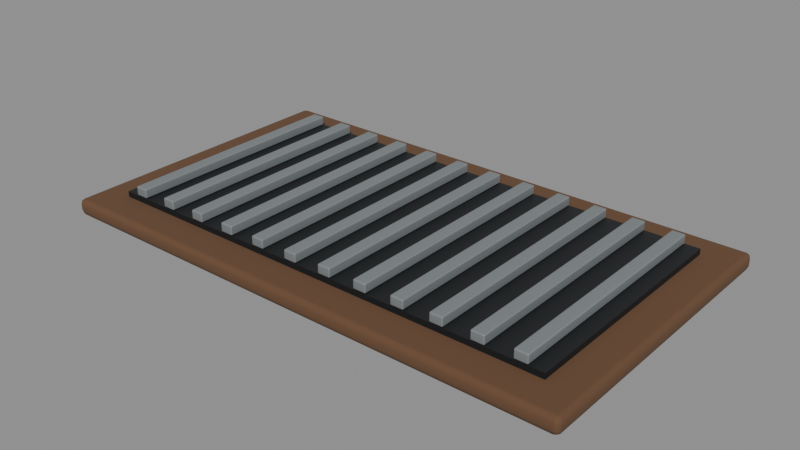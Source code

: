 # Source: storm-drain.blend  (saved by Blender 5.2.44; exported with 4.5.12 LTS)
import bpy
from mathutils import Matrix  # noqa: F401  (used for matrix-valued properties, if any)

bpy.ops.wm.read_factory_settings(use_empty=True)
scene = bpy.context.scene
scene.name = 'Scene'

# ---- collections
col_storm_drain = bpy.data.collections.new('storm-drain'); scene.collection.children.link(col_storm_drain)

# ---- materials (node trees are filled in below, after node groups)
mat_rust = bpy.data.materials.new('rust')
mat_rust.diffuse_color = (0.13, 0.064, 0.03, 1.0)
mat_black = bpy.data.materials.new('black')
mat_black.diffuse_color = (0.008, 0.01, 0.012, 1.0)
mat_steel = bpy.data.materials.new('steel')
mat_steel.diffuse_color = (0.2, 0.22, 0.23, 1.0)

# ---- material node trees
mat_rust.use_nodes = True; mat_rust.node_tree.nodes.clear()
_N = mat_rust.node_tree.nodes; _L = mat_rust.node_tree.links
n0 = _N.new('ShaderNodeBsdfPrincipled'); n0.name = 'Principled BSDF'; n0.location = (-200, 100)
n0.inputs[0].default_value = (0.13, 0.064, 0.03, 1.0)
n0.inputs[2].default_value = 0.95
n0.inputs[10].default_value = 0.005
n1 = _N.new('ShaderNodeOutputMaterial'); n1.name = 'Material Output'; n1.location = (200, 100)
_L.new(n0.outputs[0], n1.inputs[0])
n1.is_active_output = True
mat_black.use_nodes = True; mat_black.node_tree.nodes.clear()
_N = mat_black.node_tree.nodes; _L = mat_black.node_tree.links
n0 = _N.new('ShaderNodeBsdfPrincipled'); n0.name = 'Principled BSDF'; n0.location = (-200, 100)
n0.inputs[0].default_value = (0.008, 0.01, 0.012, 1.0)
n0.inputs[2].default_value = 0.55
n0.inputs[10].default_value = 0.005
n1 = _N.new('ShaderNodeOutputMaterial'); n1.name = 'Material Output'; n1.location = (200, 100)
_L.new(n0.outputs[0], n1.inputs[0])
n1.is_active_output = True
mat_steel.use_nodes = True; mat_steel.node_tree.nodes.clear()
_N = mat_steel.node_tree.nodes; _L = mat_steel.node_tree.links
n0 = _N.new('ShaderNodeBsdfPrincipled'); n0.name = 'Principled BSDF'; n0.location = (-200, 100)
n0.inputs[0].default_value = (0.2, 0.22, 0.23, 1.0)
n0.inputs[2].default_value = 0.4
n0.inputs[10].default_value = 0.005
n1 = _N.new('ShaderNodeOutputMaterial'); n1.name = 'Material Output'; n1.location = (200, 100)
_L.new(n0.outputs[0], n1.inputs[0])
n1.is_active_output = True

# ---- meshes
me_cube = bpy.data.meshes.new('Cube')
me_cube.from_pydata([(-0.4, -0.23, -0.0125), (-0.4, -0.23, 0.0125), (-0.4, 0.23, -0.0125), (-0.4, 0.23, 0.0125), (0.4, -0.23, -0.0125), (0.4, -0.23, 0.0125), (0.4, 0.23, -0.0125), (0.4, 0.23, 0.0125)], [], [(0, 1, 3, 2), (2, 3, 7, 6), (6, 7, 5, 4), (4, 5, 1, 0), (2, 6, 4, 0), (7, 3, 1, 5)])
_uv = me_cube.uv_layers.new(name='UVMap')
_uv.uv.foreach_set('vector', [0.375, 0.0, 0.625, 0.0, 0.625, 0.25, 0.375, 0.25, 0.375, 0.25, 0.625, 0.25, 0.625, 0.5, 0.375, 0.5, 0.375, 0.5, 0.625, 0.5, 0.625, 0.75, 0.375, 0.75, 0.375, 0.75, 0.625, 0.75, 0.625, 1.0, 0.375, 1.0, 0.125, 0.5, 0.375, 0.5, 0.375, 0.75, 0.125, 0.75, 0.625, 0.5, 0.875, 0.5, 0.875, 0.75, 0.625, 0.75])
me_cube.materials.append(mat_rust)
me_cube.update()
me_cube_001 = bpy.data.meshes.new('Cube.001')
me_cube_001.from_pydata([(-0.35, -0.18, -0.006), (-0.35, -0.18, 0.006), (-0.35, 0.18, -0.006), (-0.35, 0.18, 0.006), (0.35, -0.18, -0.006), (0.35, -0.18, 0.006), (0.35, 0.18, -0.006), (0.35, 0.18, 0.006)], [], [(0, 1, 3, 2), (2, 3, 7, 6), (6, 7, 5, 4), (4, 5, 1, 0), (2, 6, 4, 0), (7, 3, 1, 5)])
_uv = me_cube_001.uv_layers.new(name='UVMap')
_uv.uv.foreach_set('vector', [0.375, 0.0, 0.625, 0.0, 0.625, 0.25, 0.375, 0.25, 0.375, 0.25, 0.625, 0.25, 0.625, 0.5, 0.375, 0.5, 0.375, 0.5, 0.625, 0.5, 0.625, 0.75, 0.375, 0.75, 0.375, 0.75, 0.625, 0.75, 0.625, 1.0, 0.375, 1.0, 0.125, 0.5, 0.375, 0.5, 0.375, 0.75, 0.125, 0.75, 0.625, 0.5, 0.875, 0.5, 0.875, 0.75, 0.625, 0.75])
me_cube_001.materials.append(mat_black)
me_cube_001.update()
me_cube_002 = bpy.data.meshes.new('Cube.002')
me_cube_002.from_pydata([(-0.01, -0.18, -0.007), (-0.01, -0.18, 0.007), (-0.01, 0.18, -0.007), (-0.01, 0.18, 0.007), (0.01, -0.18, -0.007), (0.01, -0.18, 0.007), (0.01, 0.18, -0.007), (0.01, 0.18, 0.007)], [], [(0, 1, 3, 2), (2, 3, 7, 6), (6, 7, 5, 4), (4, 5, 1, 0), (2, 6, 4, 0), (7, 3, 1, 5)])
_uv = me_cube_002.uv_layers.new(name='UVMap')
_uv.uv.foreach_set('vector', [0.375, 0.0, 0.625, 0.0, 0.625, 0.25, 0.375, 0.25, 0.375, 0.25, 0.625, 0.25, 0.625, 0.5, 0.375, 0.5, 0.375, 0.5, 0.625, 0.5, 0.625, 0.75, 0.375, 0.75, 0.375, 0.75, 0.625, 0.75, 0.625, 1.0, 0.375, 1.0, 0.125, 0.5, 0.375, 0.5, 0.375, 0.75, 0.125, 0.75, 0.625, 0.5, 0.875, 0.5, 0.875, 0.75, 0.625, 0.75])
me_cube_002.materials.append(mat_steel)
me_cube_002.update()
me_cube_003 = bpy.data.meshes.new('Cube.003')
me_cube_003.from_pydata([(-0.01, -0.18, -0.007), (-0.01, -0.18, 0.007), (-0.01, 0.18, -0.007), (-0.01, 0.18, 0.007), (0.01, -0.18, -0.007), (0.01, -0.18, 0.007), (0.01, 0.18, -0.007), (0.01, 0.18, 0.007)], [], [(0, 1, 3, 2), (2, 3, 7, 6), (6, 7, 5, 4), (4, 5, 1, 0), (2, 6, 4, 0), (7, 3, 1, 5)])
_uv = me_cube_003.uv_layers.new(name='UVMap')
_uv.uv.foreach_set('vector', [0.375, 0.0, 0.625, 0.0, 0.625, 0.25, 0.375, 0.25, 0.375, 0.25, 0.625, 0.25, 0.625, 0.5, 0.375, 0.5, 0.375, 0.5, 0.625, 0.5, 0.625, 0.75, 0.375, 0.75, 0.375, 0.75, 0.625, 0.75, 0.625, 1.0, 0.375, 1.0, 0.125, 0.5, 0.375, 0.5, 0.375, 0.75, 0.125, 0.75, 0.625, 0.5, 0.875, 0.5, 0.875, 0.75, 0.625, 0.75])
me_cube_003.materials.append(mat_steel)
me_cube_003.update()
me_cube_004 = bpy.data.meshes.new('Cube.004')
me_cube_004.from_pydata([(-0.01, -0.18, -0.007), (-0.01, -0.18, 0.007), (-0.01, 0.18, -0.007), (-0.01, 0.18, 0.007), (0.01, -0.18, -0.007), (0.01, -0.18, 0.007), (0.01, 0.18, -0.007), (0.01, 0.18, 0.007)], [], [(0, 1, 3, 2), (2, 3, 7, 6), (6, 7, 5, 4), (4, 5, 1, 0), (2, 6, 4, 0), (7, 3, 1, 5)])
_uv = me_cube_004.uv_layers.new(name='UVMap')
_uv.uv.foreach_set('vector', [0.375, 0.0, 0.625, 0.0, 0.625, 0.25, 0.375, 0.25, 0.375, 0.25, 0.625, 0.25, 0.625, 0.5, 0.375, 0.5, 0.375, 0.5, 0.625, 0.5, 0.625, 0.75, 0.375, 0.75, 0.375, 0.75, 0.625, 0.75, 0.625, 1.0, 0.375, 1.0, 0.125, 0.5, 0.375, 0.5, 0.375, 0.75, 0.125, 0.75, 0.625, 0.5, 0.875, 0.5, 0.875, 0.75, 0.625, 0.75])
me_cube_004.materials.append(mat_steel)
me_cube_004.update()
me_cube_005 = bpy.data.meshes.new('Cube.005')
me_cube_005.from_pydata([(-0.01, -0.18, -0.007), (-0.01, -0.18, 0.007), (-0.01, 0.18, -0.007), (-0.01, 0.18, 0.007), (0.01, -0.18, -0.007), (0.01, -0.18, 0.007), (0.01, 0.18, -0.007), (0.01, 0.18, 0.007)], [], [(0, 1, 3, 2), (2, 3, 7, 6), (6, 7, 5, 4), (4, 5, 1, 0), (2, 6, 4, 0), (7, 3, 1, 5)])
_uv = me_cube_005.uv_layers.new(name='UVMap')
_uv.uv.foreach_set('vector', [0.375, 0.0, 0.625, 0.0, 0.625, 0.25, 0.375, 0.25, 0.375, 0.25, 0.625, 0.25, 0.625, 0.5, 0.375, 0.5, 0.375, 0.5, 0.625, 0.5, 0.625, 0.75, 0.375, 0.75, 0.375, 0.75, 0.625, 0.75, 0.625, 1.0, 0.375, 1.0, 0.125, 0.5, 0.375, 0.5, 0.375, 0.75, 0.125, 0.75, 0.625, 0.5, 0.875, 0.5, 0.875, 0.75, 0.625, 0.75])
me_cube_005.materials.append(mat_steel)
me_cube_005.update()
me_cube_006 = bpy.data.meshes.new('Cube.006')
me_cube_006.from_pydata([(-0.01, -0.18, -0.007), (-0.01, -0.18, 0.007), (-0.01, 0.18, -0.007), (-0.01, 0.18, 0.007), (0.01, -0.18, -0.007), (0.01, -0.18, 0.007), (0.01, 0.18, -0.007), (0.01, 0.18, 0.007)], [], [(0, 1, 3, 2), (2, 3, 7, 6), (6, 7, 5, 4), (4, 5, 1, 0), (2, 6, 4, 0), (7, 3, 1, 5)])
_uv = me_cube_006.uv_layers.new(name='UVMap')
_uv.uv.foreach_set('vector', [0.375, 0.0, 0.625, 0.0, 0.625, 0.25, 0.375, 0.25, 0.375, 0.25, 0.625, 0.25, 0.625, 0.5, 0.375, 0.5, 0.375, 0.5, 0.625, 0.5, 0.625, 0.75, 0.375, 0.75, 0.375, 0.75, 0.625, 0.75, 0.625, 1.0, 0.375, 1.0, 0.125, 0.5, 0.375, 0.5, 0.375, 0.75, 0.125, 0.75, 0.625, 0.5, 0.875, 0.5, 0.875, 0.75, 0.625, 0.75])
me_cube_006.materials.append(mat_steel)
me_cube_006.update()
me_cube_007 = bpy.data.meshes.new('Cube.007')
me_cube_007.from_pydata([(-0.01, -0.18, -0.007), (-0.01, -0.18, 0.007), (-0.01, 0.18, -0.007), (-0.01, 0.18, 0.007), (0.01, -0.18, -0.007), (0.01, -0.18, 0.007), (0.01, 0.18, -0.007), (0.01, 0.18, 0.007)], [], [(0, 1, 3, 2), (2, 3, 7, 6), (6, 7, 5, 4), (4, 5, 1, 0), (2, 6, 4, 0), (7, 3, 1, 5)])
_uv = me_cube_007.uv_layers.new(name='UVMap')
_uv.uv.foreach_set('vector', [0.375, 0.0, 0.625, 0.0, 0.625, 0.25, 0.375, 0.25, 0.375, 0.25, 0.625, 0.25, 0.625, 0.5, 0.375, 0.5, 0.375, 0.5, 0.625, 0.5, 0.625, 0.75, 0.375, 0.75, 0.375, 0.75, 0.625, 0.75, 0.625, 1.0, 0.375, 1.0, 0.125, 0.5, 0.375, 0.5, 0.375, 0.75, 0.125, 0.75, 0.625, 0.5, 0.875, 0.5, 0.875, 0.75, 0.625, 0.75])
me_cube_007.materials.append(mat_steel)
me_cube_007.update()
me_cube_008 = bpy.data.meshes.new('Cube.008')
me_cube_008.from_pydata([(-0.01, -0.18, -0.007), (-0.01, -0.18, 0.007), (-0.01, 0.18, -0.007), (-0.01, 0.18, 0.007), (0.01, -0.18, -0.007), (0.01, -0.18, 0.007), (0.01, 0.18, -0.007), (0.01, 0.18, 0.007)], [], [(0, 1, 3, 2), (2, 3, 7, 6), (6, 7, 5, 4), (4, 5, 1, 0), (2, 6, 4, 0), (7, 3, 1, 5)])
_uv = me_cube_008.uv_layers.new(name='UVMap')
_uv.uv.foreach_set('vector', [0.375, 0.0, 0.625, 0.0, 0.625, 0.25, 0.375, 0.25, 0.375, 0.25, 0.625, 0.25, 0.625, 0.5, 0.375, 0.5, 0.375, 0.5, 0.625, 0.5, 0.625, 0.75, 0.375, 0.75, 0.375, 0.75, 0.625, 0.75, 0.625, 1.0, 0.375, 1.0, 0.125, 0.5, 0.375, 0.5, 0.375, 0.75, 0.125, 0.75, 0.625, 0.5, 0.875, 0.5, 0.875, 0.75, 0.625, 0.75])
me_cube_008.materials.append(mat_steel)
me_cube_008.update()
me_cube_009 = bpy.data.meshes.new('Cube.009')
me_cube_009.from_pydata([(-0.01, -0.18, -0.007), (-0.01, -0.18, 0.007), (-0.01, 0.18, -0.007), (-0.01, 0.18, 0.007), (0.01, -0.18, -0.007), (0.01, -0.18, 0.007), (0.01, 0.18, -0.007), (0.01, 0.18, 0.007)], [], [(0, 1, 3, 2), (2, 3, 7, 6), (6, 7, 5, 4), (4, 5, 1, 0), (2, 6, 4, 0), (7, 3, 1, 5)])
_uv = me_cube_009.uv_layers.new(name='UVMap')
_uv.uv.foreach_set('vector', [0.375, 0.0, 0.625, 0.0, 0.625, 0.25, 0.375, 0.25, 0.375, 0.25, 0.625, 0.25, 0.625, 0.5, 0.375, 0.5, 0.375, 0.5, 0.625, 0.5, 0.625, 0.75, 0.375, 0.75, 0.375, 0.75, 0.625, 0.75, 0.625, 1.0, 0.375, 1.0, 0.125, 0.5, 0.375, 0.5, 0.375, 0.75, 0.125, 0.75, 0.625, 0.5, 0.875, 0.5, 0.875, 0.75, 0.625, 0.75])
me_cube_009.materials.append(mat_steel)
me_cube_009.update()
me_cube_010 = bpy.data.meshes.new('Cube.010')
me_cube_010.from_pydata([(-0.01, -0.18, -0.007), (-0.01, -0.18, 0.007), (-0.01, 0.18, -0.007), (-0.01, 0.18, 0.007), (0.01, -0.18, -0.007), (0.01, -0.18, 0.007), (0.01, 0.18, -0.007), (0.01, 0.18, 0.007)], [], [(0, 1, 3, 2), (2, 3, 7, 6), (6, 7, 5, 4), (4, 5, 1, 0), (2, 6, 4, 0), (7, 3, 1, 5)])
_uv = me_cube_010.uv_layers.new(name='UVMap')
_uv.uv.foreach_set('vector', [0.375, 0.0, 0.625, 0.0, 0.625, 0.25, 0.375, 0.25, 0.375, 0.25, 0.625, 0.25, 0.625, 0.5, 0.375, 0.5, 0.375, 0.5, 0.625, 0.5, 0.625, 0.75, 0.375, 0.75, 0.375, 0.75, 0.625, 0.75, 0.625, 1.0, 0.375, 1.0, 0.125, 0.5, 0.375, 0.5, 0.375, 0.75, 0.125, 0.75, 0.625, 0.5, 0.875, 0.5, 0.875, 0.75, 0.625, 0.75])
me_cube_010.materials.append(mat_steel)
me_cube_010.update()
me_cube_011 = bpy.data.meshes.new('Cube.011')
me_cube_011.from_pydata([(-0.01, -0.18, -0.007), (-0.01, -0.18, 0.007), (-0.01, 0.18, -0.007), (-0.01, 0.18, 0.007), (0.01, -0.18, -0.007), (0.01, -0.18, 0.007), (0.01, 0.18, -0.007), (0.01, 0.18, 0.007)], [], [(0, 1, 3, 2), (2, 3, 7, 6), (6, 7, 5, 4), (4, 5, 1, 0), (2, 6, 4, 0), (7, 3, 1, 5)])
_uv = me_cube_011.uv_layers.new(name='UVMap')
_uv.uv.foreach_set('vector', [0.375, 0.0, 0.625, 0.0, 0.625, 0.25, 0.375, 0.25, 0.375, 0.25, 0.625, 0.25, 0.625, 0.5, 0.375, 0.5, 0.375, 0.5, 0.625, 0.5, 0.625, 0.75, 0.375, 0.75, 0.375, 0.75, 0.625, 0.75, 0.625, 1.0, 0.375, 1.0, 0.125, 0.5, 0.375, 0.5, 0.375, 0.75, 0.125, 0.75, 0.625, 0.5, 0.875, 0.5, 0.875, 0.75, 0.625, 0.75])
me_cube_011.materials.append(mat_steel)
me_cube_011.update()
me_cube_012 = bpy.data.meshes.new('Cube.012')
me_cube_012.from_pydata([(-0.01, -0.18, -0.007), (-0.01, -0.18, 0.007), (-0.01, 0.18, -0.007), (-0.01, 0.18, 0.007), (0.01, -0.18, -0.007), (0.01, -0.18, 0.007), (0.01, 0.18, -0.007), (0.01, 0.18, 0.007)], [], [(0, 1, 3, 2), (2, 3, 7, 6), (6, 7, 5, 4), (4, 5, 1, 0), (2, 6, 4, 0), (7, 3, 1, 5)])
_uv = me_cube_012.uv_layers.new(name='UVMap')
_uv.uv.foreach_set('vector', [0.375, 0.0, 0.625, 0.0, 0.625, 0.25, 0.375, 0.25, 0.375, 0.25, 0.625, 0.25, 0.625, 0.5, 0.375, 0.5, 0.375, 0.5, 0.625, 0.5, 0.625, 0.75, 0.375, 0.75, 0.375, 0.75, 0.625, 0.75, 0.625, 1.0, 0.375, 1.0, 0.125, 0.5, 0.375, 0.5, 0.375, 0.75, 0.125, 0.75, 0.625, 0.5, 0.875, 0.5, 0.875, 0.75, 0.625, 0.75])
me_cube_012.materials.append(mat_steel)
me_cube_012.update()
me_cube_013 = bpy.data.meshes.new('Cube.013')
me_cube_013.from_pydata([(-0.01, -0.18, -0.007), (-0.01, -0.18, 0.007), (-0.01, 0.18, -0.007), (-0.01, 0.18, 0.007), (0.01, -0.18, -0.007), (0.01, -0.18, 0.007), (0.01, 0.18, -0.007), (0.01, 0.18, 0.007)], [], [(0, 1, 3, 2), (2, 3, 7, 6), (6, 7, 5, 4), (4, 5, 1, 0), (2, 6, 4, 0), (7, 3, 1, 5)])
_uv = me_cube_013.uv_layers.new(name='UVMap')
_uv.uv.foreach_set('vector', [0.375, 0.0, 0.625, 0.0, 0.625, 0.25, 0.375, 0.25, 0.375, 0.25, 0.625, 0.25, 0.625, 0.5, 0.375, 0.5, 0.375, 0.5, 0.625, 0.5, 0.625, 0.75, 0.375, 0.75, 0.375, 0.75, 0.625, 0.75, 0.625, 1.0, 0.375, 1.0, 0.125, 0.5, 0.375, 0.5, 0.375, 0.75, 0.125, 0.75, 0.625, 0.5, 0.875, 0.5, 0.875, 0.75, 0.625, 0.75])
me_cube_013.materials.append(mat_steel)
me_cube_013.update()

# ---- objects
ob_storm_drain = bpy.data.objects.new('storm-drain', None)
ob_cast_iron_surround = bpy.data.objects.new('Cast iron surround', me_cube)
ob_dark_opening = bpy.data.objects.new('Dark opening', me_cube_001)
ob_drain_grate = bpy.data.objects.new('Drain grate', me_cube_002)
ob_drain_grate_001 = bpy.data.objects.new('Drain grate.001', me_cube_003)
ob_drain_grate_002 = bpy.data.objects.new('Drain grate.002', me_cube_004)
ob_drain_grate_003 = bpy.data.objects.new('Drain grate.003', me_cube_005)
ob_drain_grate_004 = bpy.data.objects.new('Drain grate.004', me_cube_006)
ob_drain_grate_005 = bpy.data.objects.new('Drain grate.005', me_cube_007)
ob_drain_grate_006 = bpy.data.objects.new('Drain grate.006', me_cube_008)
ob_drain_grate_007 = bpy.data.objects.new('Drain grate.007', me_cube_009)
ob_drain_grate_008 = bpy.data.objects.new('Drain grate.008', me_cube_010)
ob_drain_grate_009 = bpy.data.objects.new('Drain grate.009', me_cube_011)
ob_drain_grate_010 = bpy.data.objects.new('Drain grate.010', me_cube_012)
ob_drain_grate_011 = bpy.data.objects.new('Drain grate.011', me_cube_013)

# ---- transforms, parenting, visibility, modifiers, constraints
ob_storm_drain.location = (0.0, 0.0, 0.0)
ob_cast_iron_surround.parent = ob_storm_drain
ob_cast_iron_surround.location = (0.0, 0.0, 0.003)
_m = ob_cast_iron_surround.modifiers.new('Edge wear', 'BEVEL')
_m.width = 0.008
_m.width_pct = 0.008
_m.segments = 2
_m = ob_cast_iron_surround.modifiers.new('Normals', 'WEIGHTED_NORMAL')
ob_dark_opening.parent = ob_storm_drain
ob_dark_opening.location = (0.0, 0.0, 0.018)
ob_drain_grate.parent = ob_storm_drain
ob_drain_grate.location = (-0.32, 0.0, 0.031)
_m = ob_drain_grate.modifiers.new('Edge wear', 'BEVEL')
_m.width = 0.002
_m.width_pct = 0.002
_m.segments = 2
_m = ob_drain_grate.modifiers.new('Normals', 'WEIGHTED_NORMAL')
ob_drain_grate_001.parent = ob_storm_drain
ob_drain_grate_001.location = (-0.262, 0.0, 0.031)
_m = ob_drain_grate_001.modifiers.new('Edge wear', 'BEVEL')
_m.width = 0.002
_m.width_pct = 0.002
_m.segments = 2
_m = ob_drain_grate_001.modifiers.new('Normals', 'WEIGHTED_NORMAL')
ob_drain_grate_002.parent = ob_storm_drain
ob_drain_grate_002.location = (-0.204, 0.0, 0.031)
_m = ob_drain_grate_002.modifiers.new('Edge wear', 'BEVEL')
_m.width = 0.002
_m.width_pct = 0.002
_m.segments = 2
_m = ob_drain_grate_002.modifiers.new('Normals', 'WEIGHTED_NORMAL')
ob_drain_grate_003.parent = ob_storm_drain
ob_drain_grate_003.location = (-0.146, 0.0, 0.031)
_m = ob_drain_grate_003.modifiers.new('Edge wear', 'BEVEL')
_m.width = 0.002
_m.width_pct = 0.002
_m.segments = 2
_m = ob_drain_grate_003.modifiers.new('Normals', 'WEIGHTED_NORMAL')
ob_drain_grate_004.parent = ob_storm_drain
ob_drain_grate_004.location = (-0.088, 0.0, 0.031)
_m = ob_drain_grate_004.modifiers.new('Edge wear', 'BEVEL')
_m.width = 0.002
_m.width_pct = 0.002
_m.segments = 2
_m = ob_drain_grate_004.modifiers.new('Normals', 'WEIGHTED_NORMAL')
ob_drain_grate_005.parent = ob_storm_drain
ob_drain_grate_005.location = (-0.03, 0.0, 0.031)
_m = ob_drain_grate_005.modifiers.new('Edge wear', 'BEVEL')
_m.width = 0.002
_m.width_pct = 0.002
_m.segments = 2
_m = ob_drain_grate_005.modifiers.new('Normals', 'WEIGHTED_NORMAL')
ob_drain_grate_006.parent = ob_storm_drain
ob_drain_grate_006.location = (0.028, 0.0, 0.031)
_m = ob_drain_grate_006.modifiers.new('Edge wear', 'BEVEL')
_m.width = 0.002
_m.width_pct = 0.002
_m.segments = 2
_m = ob_drain_grate_006.modifiers.new('Normals', 'WEIGHTED_NORMAL')
ob_drain_grate_007.parent = ob_storm_drain
ob_drain_grate_007.location = (0.086, 0.0, 0.031)
_m = ob_drain_grate_007.modifiers.new('Edge wear', 'BEVEL')
_m.width = 0.002
_m.width_pct = 0.002
_m.segments = 2
_m = ob_drain_grate_007.modifiers.new('Normals', 'WEIGHTED_NORMAL')
ob_drain_grate_008.parent = ob_storm_drain
ob_drain_grate_008.location = (0.144, 0.0, 0.031)
_m = ob_drain_grate_008.modifiers.new('Edge wear', 'BEVEL')
_m.width = 0.002
_m.width_pct = 0.002
_m.segments = 2
_m = ob_drain_grate_008.modifiers.new('Normals', 'WEIGHTED_NORMAL')
ob_drain_grate_009.parent = ob_storm_drain
ob_drain_grate_009.location = (0.202, 0.0, 0.031)
_m = ob_drain_grate_009.modifiers.new('Edge wear', 'BEVEL')
_m.width = 0.002
_m.width_pct = 0.002
_m.segments = 2
_m = ob_drain_grate_009.modifiers.new('Normals', 'WEIGHTED_NORMAL')
ob_drain_grate_010.parent = ob_storm_drain
ob_drain_grate_010.location = (0.26, 0.0, 0.031)
_m = ob_drain_grate_010.modifiers.new('Edge wear', 'BEVEL')
_m.width = 0.002
_m.width_pct = 0.002
_m.segments = 2
_m = ob_drain_grate_010.modifiers.new('Normals', 'WEIGHTED_NORMAL')
ob_drain_grate_011.parent = ob_storm_drain
ob_drain_grate_011.location = (0.318, 0.0, 0.031)
_m = ob_drain_grate_011.modifiers.new('Edge wear', 'BEVEL')
_m.width = 0.002
_m.width_pct = 0.002
_m.segments = 2
_m = ob_drain_grate_011.modifiers.new('Normals', 'WEIGHTED_NORMAL')

# ---- collection membership
col_storm_drain.objects.link(ob_storm_drain)
col_storm_drain.objects.link(ob_cast_iron_surround)
col_storm_drain.objects.link(ob_dark_opening)
col_storm_drain.objects.link(ob_drain_grate)
col_storm_drain.objects.link(ob_drain_grate_001)
col_storm_drain.objects.link(ob_drain_grate_002)
col_storm_drain.objects.link(ob_drain_grate_003)
col_storm_drain.objects.link(ob_drain_grate_004)
col_storm_drain.objects.link(ob_drain_grate_005)
col_storm_drain.objects.link(ob_drain_grate_006)
col_storm_drain.objects.link(ob_drain_grate_007)
col_storm_drain.objects.link(ob_drain_grate_008)
col_storm_drain.objects.link(ob_drain_grate_009)
col_storm_drain.objects.link(ob_drain_grate_010)
col_storm_drain.objects.link(ob_drain_grate_011)

# ---- scene / render settings (as saved in the file)
scene.frame_start = 1; scene.frame_end = 90; scene.frame_set(1)
scene.render.engine = 'BLENDER_EEVEE_NEXT'
scene.render.bake_bias = 0.0
scene.render.bake_samples = 0
scene.render.compositor_device = 'GPU'
scene.eevee.use_volume_custom_range = False
scene.eevee.fast_gi_thickness_near = 0.1
scene.eevee.fast_gi_thickness_far = 0.0
scene.eevee.ray_tracing_options.screen_trace_thickness = 0.1
bpy.context.view_layer.update()

# ---- added for rendering (the .blend has no active camera and no usable light): camera, sun + grey world if the file has none
cam_auto = bpy.data.cameras.new('AutoCamera')
cam_auto.lens = 50.0
cam_auto.sensor_width = 36.0
cam_auto.clip_end = 1000.0
ob_auto_camera = bpy.data.objects.new('AutoCamera', cam_auto)
scene.collection.objects.link(ob_auto_camera)
ob_auto_camera.location = (0.854948, -1.02594, 0.698208)
ob_auto_camera.rotation_euler = (1.09748, -7.21219e-08, 0.694738)
scene.camera = ob_auto_camera
light_auto_sun = bpy.data.lights.new('AutoSun', 'SUN')
light_auto_sun.energy = 3.0
light_auto_sun.angle = 0.0523599
ob_auto_sun = bpy.data.objects.new('AutoSun', light_auto_sun)
scene.collection.objects.link(ob_auto_sun)
ob_auto_sun.rotation_euler = (0.872665, 0.174533, 0.523599)
if scene.world is None:
    world_auto = bpy.data.worlds.new('AutoWorld')
    world_auto.color = (0.3, 0.3, 0.3)
    scene.world = world_auto
bpy.context.view_layer.update()
